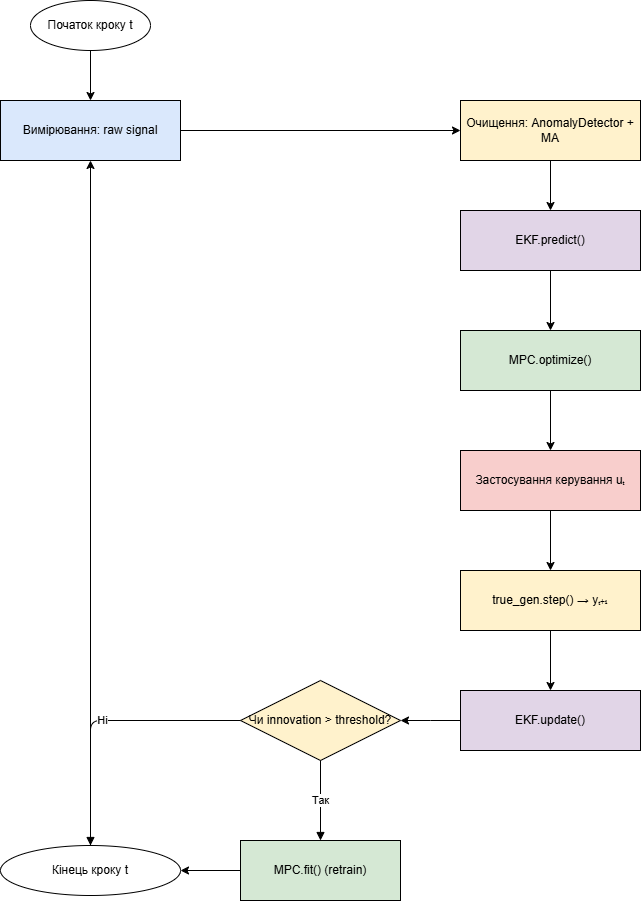

The diagram above was exported from draw.io. Its source (the exported page's mxGraphModel, read from the mxfile embedded in the PNG):
<mxGraphModel dx="1042" dy="527" grid="1" gridSize="10" guides="1" tooltips="1" connect="1" arrows="1" fold="1" page="1" pageScale="1" pageWidth="827" pageHeight="1169" math="0" shadow="0">
  <root>
    <mxCell id="0" />
    <mxCell id="1" parent="0" />
    <mxCell id="2" value="Початок кроку t" style="ellipse;whiteSpace=wrap;html=1;strokeColor=#000000;fillColor=#FFFFFF;" parent="1" vertex="1">
      <mxGeometry x="100" y="120" width="120" height="50" as="geometry" />
    </mxCell>
    <mxCell id="3" value="Вимірювання: raw signal" style="rounded=0;whiteSpace=wrap;html=1;strokeColor=#000000;fillColor=#DAE8FC;" parent="1" vertex="1">
      <mxGeometry x="70" y="220" width="180" height="60" as="geometry" />
    </mxCell>
    <mxCell id="4" value="Очищення: AnomalyDetector + MA" style="rounded=0;whiteSpace=wrap;html=1;strokeColor=#000000;fillColor=#FFF2CC;" parent="1" vertex="1">
      <mxGeometry x="530" y="220" width="180" height="60" as="geometry" />
    </mxCell>
    <mxCell id="5" value="EKF.predict()" style="rounded=0;whiteSpace=wrap;html=1;strokeColor=#000000;fillColor=#E1D5E7;" parent="1" vertex="1">
      <mxGeometry x="530" y="330" width="180" height="60" as="geometry" />
    </mxCell>
    <mxCell id="6" value="MPC.optimize()" style="rounded=0;whiteSpace=wrap;html=1;strokeColor=#000000;fillColor=#D5E8D4;" parent="1" vertex="1">
      <mxGeometry x="530" y="450" width="180" height="60" as="geometry" />
    </mxCell>
    <mxCell id="7" value="Застосування керування uₜ" style="rounded=0;whiteSpace=wrap;html=1;strokeColor=#000000;fillColor=#F8CECC;" parent="1" vertex="1">
      <mxGeometry x="530" y="570" width="180" height="60" as="geometry" />
    </mxCell>
    <mxCell id="8" value="true_gen.step() → yₜ₊₁" style="rounded=0;whiteSpace=wrap;html=1;strokeColor=#000000;fillColor=#FFF2CC;" parent="1" vertex="1">
      <mxGeometry x="530" y="690" width="180" height="60" as="geometry" />
    </mxCell>
    <mxCell id="9" value="EKF.update()" style="rounded=0;whiteSpace=wrap;html=1;strokeColor=#000000;fillColor=#E1D5E7;" parent="1" vertex="1">
      <mxGeometry x="530" y="810" width="180" height="60" as="geometry" />
    </mxCell>
    <mxCell id="10" value="Чи innovation &gt; threshold?" style="rhombus;whiteSpace=wrap;html=1;strokeColor=#000000;fillColor=#FFF2CC;" parent="1" vertex="1">
      <mxGeometry x="310" y="800" width="160" height="80" as="geometry" />
    </mxCell>
    <mxCell id="11" value="MPC.fit() (retrain)" style="rounded=0;whiteSpace=wrap;html=1;strokeColor=#000000;fillColor=#D5E8D4;" parent="1" vertex="1">
      <mxGeometry x="310" y="960" width="160" height="60" as="geometry" />
    </mxCell>
    <mxCell id="12" value="Кінець кроку t" style="ellipse;whiteSpace=wrap;html=1;strokeColor=#000000;fillColor=#FFFFFF;" parent="1" vertex="1">
      <mxGeometry x="70" y="965" width="180" height="50" as="geometry" />
    </mxCell>
    <mxCell id="e1" style="edgeStyle=orthogonalEdgeStyle;rounded=0;orthogonalLoop=1;html=1;" parent="1" source="2" target="3" edge="1">
      <mxGeometry relative="1" as="geometry" />
    </mxCell>
    <mxCell id="e2" style="edgeStyle=orthogonalEdgeStyle;rounded=0;orthogonalLoop=1;html=1;" parent="1" source="3" target="4" edge="1">
      <mxGeometry relative="1" as="geometry" />
    </mxCell>
    <mxCell id="e3" style="edgeStyle=orthogonalEdgeStyle;rounded=0;orthogonalLoop=1;html=1;" parent="1" source="4" target="5" edge="1">
      <mxGeometry relative="1" as="geometry" />
    </mxCell>
    <mxCell id="e4" style="edgeStyle=orthogonalEdgeStyle;rounded=0;orthogonalLoop=1;html=1;" parent="1" source="5" target="6" edge="1">
      <mxGeometry relative="1" as="geometry" />
    </mxCell>
    <mxCell id="e5" style="edgeStyle=orthogonalEdgeStyle;rounded=0;orthogonalLoop=1;html=1;" parent="1" source="6" target="7" edge="1">
      <mxGeometry relative="1" as="geometry" />
    </mxCell>
    <mxCell id="e6" style="edgeStyle=orthogonalEdgeStyle;rounded=0;orthogonalLoop=1;html=1;" parent="1" source="7" target="8" edge="1">
      <mxGeometry relative="1" as="geometry" />
    </mxCell>
    <mxCell id="e7" style="edgeStyle=orthogonalEdgeStyle;rounded=0;orthogonalLoop=1;html=1;" parent="1" source="8" target="9" edge="1">
      <mxGeometry relative="1" as="geometry" />
    </mxCell>
    <mxCell id="e8" style="edgeStyle=elbowEdgeStyle;rounded=0;orthogonalLoop=1;html=1;" parent="1" source="9" target="10" edge="1">
      <mxGeometry relative="1" as="geometry" />
    </mxCell>
    <mxCell id="e9" value="Так" style="edgeStyle=orthogonalEdgeStyle;endArrow=block;html=1;" parent="1" source="10" target="11" edge="1">
      <mxGeometry relative="1" as="geometry" />
    </mxCell>
    <mxCell id="e10" value="Ні" style="edgeStyle=orthogonalEdgeStyle;endArrow=block;html=1;" parent="1" source="10" target="12" edge="1">
      <mxGeometry relative="1" as="geometry">
        <mxPoint x="330" y="900" as="targetPoint" />
      </mxGeometry>
    </mxCell>
    <mxCell id="e11" style="edgeStyle=orthogonalEdgeStyle;rounded=0;orthogonalLoop=1;html=1;" parent="1" source="11" target="12" edge="1">
      <mxGeometry relative="1" as="geometry" />
    </mxCell>
    <mxCell id="e12" style="edgeStyle=orthogonalEdgeStyle;rounded=0;orthogonalLoop=1;html=1;" parent="1" source="12" target="3" edge="1">
      <mxGeometry relative="1" as="geometry" />
    </mxCell>
  </root>
</mxGraphModel>